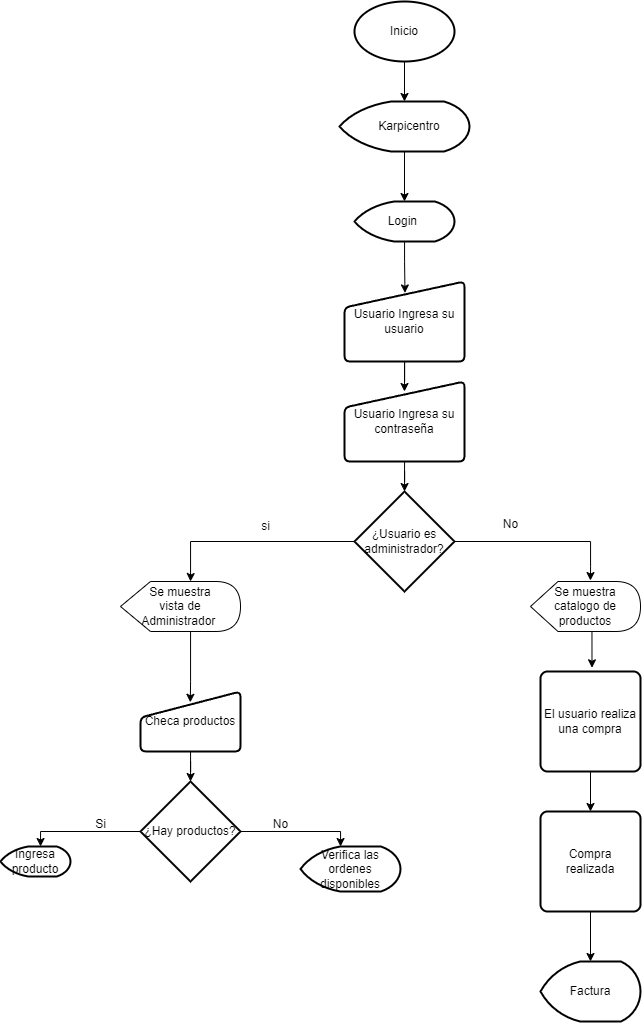

The diagram above was exported from draw.io. Its source (the exported page's mxGraphModel, read from the mxfile embedded in the PNG):
<mxGraphModel dx="1687" dy="984" grid="1" gridSize="10" guides="1" tooltips="1" connect="1" arrows="1" fold="1" page="1" pageScale="1" pageWidth="827" pageHeight="1169" math="0" shadow="0">
  <root>
    <mxCell id="WIyWlLk6GJQsqaUBKTNV-0" />
    <mxCell id="WIyWlLk6GJQsqaUBKTNV-1" parent="WIyWlLk6GJQsqaUBKTNV-0" />
    <mxCell id="jmIoHzZam_IsGHD8ZFEe-2" value="" style="edgeStyle=orthogonalEdgeStyle;rounded=0;orthogonalLoop=1;jettySize=auto;html=1;" parent="WIyWlLk6GJQsqaUBKTNV-1" source="jmIoHzZam_IsGHD8ZFEe-0" target="jmIoHzZam_IsGHD8ZFEe-1" edge="1">
      <mxGeometry relative="1" as="geometry" />
    </mxCell>
    <mxCell id="jmIoHzZam_IsGHD8ZFEe-0" value="Inicio" style="strokeWidth=2;html=1;shape=mxgraph.flowchart.start_1;whiteSpace=wrap;" parent="WIyWlLk6GJQsqaUBKTNV-1" vertex="1">
      <mxGeometry x="364" y="60" width="100" height="60" as="geometry" />
    </mxCell>
    <mxCell id="jmIoHzZam_IsGHD8ZFEe-4" value="" style="edgeStyle=orthogonalEdgeStyle;rounded=0;orthogonalLoop=1;jettySize=auto;html=1;" parent="WIyWlLk6GJQsqaUBKTNV-1" source="jmIoHzZam_IsGHD8ZFEe-1" target="jmIoHzZam_IsGHD8ZFEe-3" edge="1">
      <mxGeometry relative="1" as="geometry" />
    </mxCell>
    <mxCell id="jmIoHzZam_IsGHD8ZFEe-1" value="&amp;nbsp; &amp;nbsp;Karpicentro" style="strokeWidth=2;html=1;shape=mxgraph.flowchart.display;whiteSpace=wrap;" parent="WIyWlLk6GJQsqaUBKTNV-1" vertex="1">
      <mxGeometry x="349" y="160" width="130" height="50" as="geometry" />
    </mxCell>
    <mxCell id="jmIoHzZam_IsGHD8ZFEe-6" value="" style="edgeStyle=orthogonalEdgeStyle;rounded=0;orthogonalLoop=1;jettySize=auto;html=1;entryX=0.504;entryY=0.143;entryDx=0;entryDy=0;entryPerimeter=0;" parent="WIyWlLk6GJQsqaUBKTNV-1" source="jmIoHzZam_IsGHD8ZFEe-3" target="jmIoHzZam_IsGHD8ZFEe-5" edge="1">
      <mxGeometry relative="1" as="geometry" />
    </mxCell>
    <mxCell id="jmIoHzZam_IsGHD8ZFEe-3" value="Login&amp;nbsp;" style="strokeWidth=2;html=1;shape=mxgraph.flowchart.display;whiteSpace=wrap;" parent="WIyWlLk6GJQsqaUBKTNV-1" vertex="1">
      <mxGeometry x="364" y="260" width="100" height="40" as="geometry" />
    </mxCell>
    <mxCell id="CijYDb2tGBSCJEtSZlsl-1" value="" style="edgeStyle=orthogonalEdgeStyle;rounded=0;orthogonalLoop=1;jettySize=auto;html=1;entryX=0.5;entryY=0.125;entryDx=0;entryDy=0;entryPerimeter=0;" edge="1" parent="WIyWlLk6GJQsqaUBKTNV-1" source="jmIoHzZam_IsGHD8ZFEe-5" target="CijYDb2tGBSCJEtSZlsl-0">
      <mxGeometry relative="1" as="geometry" />
    </mxCell>
    <mxCell id="jmIoHzZam_IsGHD8ZFEe-5" value="Usuario Ingresa su usuario" style="html=1;strokeWidth=2;shape=manualInput;whiteSpace=wrap;rounded=1;size=26;arcSize=11;" parent="WIyWlLk6GJQsqaUBKTNV-1" vertex="1">
      <mxGeometry x="354" y="340" width="120" height="80" as="geometry" />
    </mxCell>
    <mxCell id="jmIoHzZam_IsGHD8ZFEe-10" style="edgeStyle=orthogonalEdgeStyle;rounded=0;orthogonalLoop=1;jettySize=auto;html=1;" parent="WIyWlLk6GJQsqaUBKTNV-1" source="jmIoHzZam_IsGHD8ZFEe-7" edge="1">
      <mxGeometry relative="1" as="geometry">
        <mxPoint x="200" y="640" as="targetPoint" />
        <Array as="points">
          <mxPoint x="200" y="600" />
          <mxPoint x="200" y="638" />
        </Array>
      </mxGeometry>
    </mxCell>
    <mxCell id="jmIoHzZam_IsGHD8ZFEe-13" style="edgeStyle=orthogonalEdgeStyle;rounded=0;orthogonalLoop=1;jettySize=auto;html=1;exitX=1;exitY=0.5;exitDx=0;exitDy=0;exitPerimeter=0;entryX=0.545;entryY=-0.019;entryDx=0;entryDy=0;entryPerimeter=0;" parent="WIyWlLk6GJQsqaUBKTNV-1" source="jmIoHzZam_IsGHD8ZFEe-7" target="jmIoHzZam_IsGHD8ZFEe-15" edge="1">
      <mxGeometry relative="1" as="geometry">
        <mxPoint x="590.7" y="625.26" as="targetPoint" />
        <Array as="points">
          <mxPoint x="600" y="600" />
          <mxPoint x="600" y="625" />
        </Array>
      </mxGeometry>
    </mxCell>
    <mxCell id="jmIoHzZam_IsGHD8ZFEe-7" value="¿Usuario es administrador?" style="strokeWidth=2;html=1;shape=mxgraph.flowchart.decision;whiteSpace=wrap;" parent="WIyWlLk6GJQsqaUBKTNV-1" vertex="1">
      <mxGeometry x="364" y="550" width="100" height="100" as="geometry" />
    </mxCell>
    <mxCell id="jmIoHzZam_IsGHD8ZFEe-11" value="si" style="text;html=1;align=center;verticalAlign=middle;resizable=0;points=[];autosize=1;strokeColor=none;fillColor=none;" parent="WIyWlLk6GJQsqaUBKTNV-1" vertex="1">
      <mxGeometry x="260" y="570" width="30" height="30" as="geometry" />
    </mxCell>
    <mxCell id="jmIoHzZam_IsGHD8ZFEe-14" value="No" style="text;html=1;align=center;verticalAlign=middle;resizable=0;points=[];autosize=1;strokeColor=none;fillColor=none;" parent="WIyWlLk6GJQsqaUBKTNV-1" vertex="1">
      <mxGeometry x="500" y="568" width="40" height="30" as="geometry" />
    </mxCell>
    <mxCell id="jmIoHzZam_IsGHD8ZFEe-18" style="edgeStyle=orthogonalEdgeStyle;rounded=0;orthogonalLoop=1;jettySize=auto;html=1;exitX=0;exitY=0;exitDx=56.25;exitDy=50;exitPerimeter=0;entryX=0.515;entryY=-0.037;entryDx=0;entryDy=0;entryPerimeter=0;" parent="WIyWlLk6GJQsqaUBKTNV-1" source="jmIoHzZam_IsGHD8ZFEe-15" target="jmIoHzZam_IsGHD8ZFEe-17" edge="1">
      <mxGeometry relative="1" as="geometry" />
    </mxCell>
    <mxCell id="jmIoHzZam_IsGHD8ZFEe-15" value="Se muestra catalogo de productos" style="shape=display;whiteSpace=wrap;html=1;" parent="WIyWlLk6GJQsqaUBKTNV-1" vertex="1">
      <mxGeometry x="540" y="640" width="110" height="50" as="geometry" />
    </mxCell>
    <mxCell id="jmIoHzZam_IsGHD8ZFEe-24" value="" style="edgeStyle=orthogonalEdgeStyle;rounded=0;orthogonalLoop=1;jettySize=auto;html=1;entryX=0.498;entryY=0.18;entryDx=0;entryDy=0;entryPerimeter=0;" parent="WIyWlLk6GJQsqaUBKTNV-1" source="jmIoHzZam_IsGHD8ZFEe-16" target="jmIoHzZam_IsGHD8ZFEe-25" edge="1">
      <mxGeometry relative="1" as="geometry">
        <mxPoint x="200" y="755" as="targetPoint" />
        <Array as="points">
          <mxPoint x="200" y="740" />
          <mxPoint x="200" y="740" />
        </Array>
      </mxGeometry>
    </mxCell>
    <mxCell id="jmIoHzZam_IsGHD8ZFEe-16" value="Se muestra &lt;br&gt;vista de Administrador&amp;nbsp;" style="shape=display;whiteSpace=wrap;html=1;" parent="WIyWlLk6GJQsqaUBKTNV-1" vertex="1">
      <mxGeometry x="130" y="640" width="120" height="50" as="geometry" />
    </mxCell>
    <mxCell id="jmIoHzZam_IsGHD8ZFEe-20" style="edgeStyle=orthogonalEdgeStyle;rounded=0;orthogonalLoop=1;jettySize=auto;html=1;entryX=0.5;entryY=0;entryDx=0;entryDy=0;" parent="WIyWlLk6GJQsqaUBKTNV-1" source="jmIoHzZam_IsGHD8ZFEe-17" target="jmIoHzZam_IsGHD8ZFEe-19" edge="1">
      <mxGeometry relative="1" as="geometry" />
    </mxCell>
    <mxCell id="jmIoHzZam_IsGHD8ZFEe-17" value="El usuario realiza una compra" style="rounded=1;whiteSpace=wrap;html=1;absoluteArcSize=1;arcSize=14;strokeWidth=2;" parent="WIyWlLk6GJQsqaUBKTNV-1" vertex="1">
      <mxGeometry x="550" y="730" width="100" height="100" as="geometry" />
    </mxCell>
    <mxCell id="jmIoHzZam_IsGHD8ZFEe-22" style="edgeStyle=orthogonalEdgeStyle;rounded=0;orthogonalLoop=1;jettySize=auto;html=1;entryX=0.5;entryY=0;entryDx=0;entryDy=0;entryPerimeter=0;" parent="WIyWlLk6GJQsqaUBKTNV-1" source="jmIoHzZam_IsGHD8ZFEe-19" target="jmIoHzZam_IsGHD8ZFEe-21" edge="1">
      <mxGeometry relative="1" as="geometry" />
    </mxCell>
    <mxCell id="jmIoHzZam_IsGHD8ZFEe-19" value="Compra &lt;br&gt;realizada" style="rounded=1;whiteSpace=wrap;html=1;absoluteArcSize=1;arcSize=14;strokeWidth=2;" parent="WIyWlLk6GJQsqaUBKTNV-1" vertex="1">
      <mxGeometry x="550" y="870" width="100" height="100" as="geometry" />
    </mxCell>
    <mxCell id="jmIoHzZam_IsGHD8ZFEe-21" value="Factura" style="strokeWidth=2;html=1;shape=mxgraph.flowchart.display;whiteSpace=wrap;" parent="WIyWlLk6GJQsqaUBKTNV-1" vertex="1">
      <mxGeometry x="550" y="1020" width="100" height="60" as="geometry" />
    </mxCell>
    <mxCell id="jmIoHzZam_IsGHD8ZFEe-27" value="" style="edgeStyle=orthogonalEdgeStyle;rounded=0;orthogonalLoop=1;jettySize=auto;html=1;" parent="WIyWlLk6GJQsqaUBKTNV-1" source="jmIoHzZam_IsGHD8ZFEe-25" target="jmIoHzZam_IsGHD8ZFEe-26" edge="1">
      <mxGeometry relative="1" as="geometry" />
    </mxCell>
    <mxCell id="jmIoHzZam_IsGHD8ZFEe-25" value="Checa productos" style="html=1;strokeWidth=2;shape=manualInput;whiteSpace=wrap;rounded=1;size=26;arcSize=11;" parent="WIyWlLk6GJQsqaUBKTNV-1" vertex="1">
      <mxGeometry x="150" y="750" width="100" height="60" as="geometry" />
    </mxCell>
    <mxCell id="jmIoHzZam_IsGHD8ZFEe-29" value="" style="edgeStyle=orthogonalEdgeStyle;rounded=0;orthogonalLoop=1;jettySize=auto;html=1;" parent="WIyWlLk6GJQsqaUBKTNV-1" source="jmIoHzZam_IsGHD8ZFEe-26" target="jmIoHzZam_IsGHD8ZFEe-28" edge="1">
      <mxGeometry relative="1" as="geometry">
        <Array as="points">
          <mxPoint x="50" y="890" />
        </Array>
      </mxGeometry>
    </mxCell>
    <mxCell id="jmIoHzZam_IsGHD8ZFEe-31" value="" style="edgeStyle=orthogonalEdgeStyle;rounded=0;orthogonalLoop=1;jettySize=auto;html=1;" parent="WIyWlLk6GJQsqaUBKTNV-1" source="jmIoHzZam_IsGHD8ZFEe-26" target="jmIoHzZam_IsGHD8ZFEe-30" edge="1">
      <mxGeometry relative="1" as="geometry">
        <Array as="points">
          <mxPoint x="350" y="890" />
        </Array>
      </mxGeometry>
    </mxCell>
    <mxCell id="jmIoHzZam_IsGHD8ZFEe-26" value="¿Hay productos?" style="strokeWidth=2;html=1;shape=mxgraph.flowchart.decision;whiteSpace=wrap;" parent="WIyWlLk6GJQsqaUBKTNV-1" vertex="1">
      <mxGeometry x="150" y="840" width="100" height="100" as="geometry" />
    </mxCell>
    <mxCell id="jmIoHzZam_IsGHD8ZFEe-28" value="Ingresa producto" style="strokeWidth=2;html=1;shape=mxgraph.flowchart.display;whiteSpace=wrap;" parent="WIyWlLk6GJQsqaUBKTNV-1" vertex="1">
      <mxGeometry x="10" y="905" width="70" height="30" as="geometry" />
    </mxCell>
    <mxCell id="jmIoHzZam_IsGHD8ZFEe-30" value="Verifica las ordenes disponibles" style="strokeWidth=2;html=1;shape=mxgraph.flowchart.display;whiteSpace=wrap;" parent="WIyWlLk6GJQsqaUBKTNV-1" vertex="1">
      <mxGeometry x="310" y="905" width="100" height="45" as="geometry" />
    </mxCell>
    <mxCell id="jmIoHzZam_IsGHD8ZFEe-32" value="Si" style="text;html=1;align=center;verticalAlign=middle;resizable=0;points=[];autosize=1;strokeColor=none;fillColor=none;" parent="WIyWlLk6GJQsqaUBKTNV-1" vertex="1">
      <mxGeometry x="95" y="868" width="30" height="30" as="geometry" />
    </mxCell>
    <mxCell id="jmIoHzZam_IsGHD8ZFEe-33" value="No" style="text;html=1;align=center;verticalAlign=middle;resizable=0;points=[];autosize=1;strokeColor=none;fillColor=none;" parent="WIyWlLk6GJQsqaUBKTNV-1" vertex="1">
      <mxGeometry x="270" y="868" width="40" height="30" as="geometry" />
    </mxCell>
    <mxCell id="CijYDb2tGBSCJEtSZlsl-2" value="" style="edgeStyle=orthogonalEdgeStyle;rounded=0;orthogonalLoop=1;jettySize=auto;html=1;" edge="1" parent="WIyWlLk6GJQsqaUBKTNV-1" source="CijYDb2tGBSCJEtSZlsl-0" target="jmIoHzZam_IsGHD8ZFEe-7">
      <mxGeometry relative="1" as="geometry" />
    </mxCell>
    <mxCell id="CijYDb2tGBSCJEtSZlsl-0" value="Usuario Ingresa su contraseña" style="html=1;strokeWidth=2;shape=manualInput;whiteSpace=wrap;rounded=1;size=26;arcSize=11;" vertex="1" parent="WIyWlLk6GJQsqaUBKTNV-1">
      <mxGeometry x="354" y="440" width="120" height="80" as="geometry" />
    </mxCell>
  </root>
</mxGraphModel>